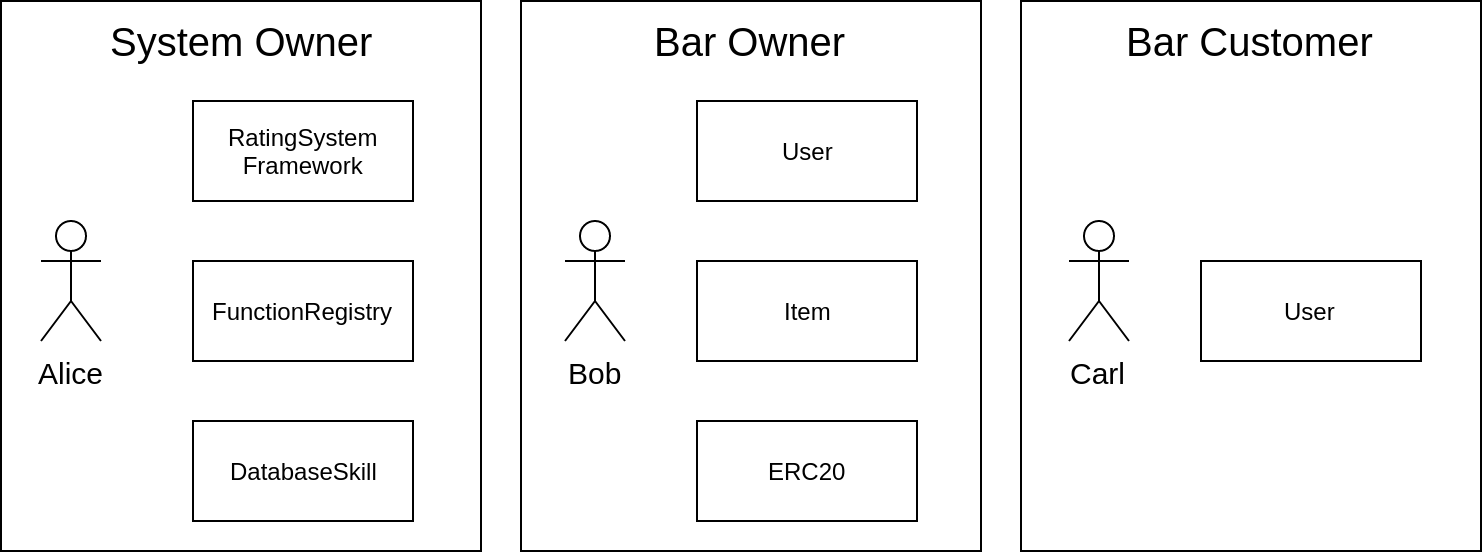

The diagram above was exported from draw.io. Its source (the exported page's mxGraphModel, read from the mxfile embedded in the PNG):
<mxGraphModel dx="934" dy="534" grid="1" gridSize="10" guides="1" tooltips="1" connect="1" arrows="1" fold="1" page="1" pageScale="1" pageWidth="827" pageHeight="1169" math="0" shadow="0">
  <root>
    <mxCell id="0" />
    <mxCell id="1" parent="0" />
    <mxCell id="2" value="" style="rounded=0;whiteSpace=wrap;html=1;" vertex="1" parent="1">
      <mxGeometry x="300" y="170" width="230" height="275" as="geometry" />
    </mxCell>
    <mxCell id="3" value="" style="rounded=0;whiteSpace=wrap;html=1;" vertex="1" parent="1">
      <mxGeometry x="550" y="170" width="230" height="275" as="geometry" />
    </mxCell>
    <mxCell id="4" value="" style="rounded=0;whiteSpace=wrap;html=1;" vertex="1" parent="1">
      <mxGeometry x="40" y="170" width="240" height="275" as="geometry" />
    </mxCell>
    <mxCell id="5" value="&lt;font style=&quot;font-size: 15px&quot;&gt;Alice&lt;/font&gt;" style="shape=umlActor;verticalLabelPosition=bottom;labelBackgroundColor=#ffffff;verticalAlign=top;html=1;" vertex="1" parent="1">
      <mxGeometry x="60" y="280" width="30" height="60" as="geometry" />
    </mxCell>
    <mxCell id="6" value="&lt;font style=&quot;font-size: 15px&quot;&gt;Bob&lt;/font&gt;" style="shape=umlActor;verticalLabelPosition=bottom;labelBackgroundColor=#ffffff;verticalAlign=top;html=1;" vertex="1" parent="1">
      <mxGeometry x="322" y="280" width="30" height="60" as="geometry" />
    </mxCell>
    <mxCell id="7" value="&lt;font style=&quot;font-size: 15px&quot;&gt;Carl&lt;/font&gt;" style="shape=umlActor;verticalLabelPosition=bottom;labelBackgroundColor=#ffffff;verticalAlign=top;html=1;" vertex="1" parent="1">
      <mxGeometry x="574" y="280" width="30" height="60" as="geometry" />
    </mxCell>
    <mxCell id="8" value="RatingSystem&lt;br&gt;Framework" style="html=1;" vertex="1" parent="1">
      <mxGeometry x="136" y="220" width="110" height="50" as="geometry" />
    </mxCell>
    <mxCell id="9" value="DatabaseSkill" style="html=1;" vertex="1" parent="1">
      <mxGeometry x="136" y="380" width="110" height="50" as="geometry" />
    </mxCell>
    <mxCell id="10" value="FunctionRegistry" style="html=1;" vertex="1" parent="1">
      <mxGeometry x="136" y="300" width="110" height="50" as="geometry" />
    </mxCell>
    <mxCell id="11" value="User" style="html=1;" vertex="1" parent="1">
      <mxGeometry x="388" y="220" width="110" height="50" as="geometry" />
    </mxCell>
    <mxCell id="12" value="Item" style="html=1;" vertex="1" parent="1">
      <mxGeometry x="388" y="300" width="110" height="50" as="geometry" />
    </mxCell>
    <mxCell id="13" value="ERC20" style="html=1;" vertex="1" parent="1">
      <mxGeometry x="388" y="380" width="110" height="50" as="geometry" />
    </mxCell>
    <mxCell id="14" value="User" style="html=1;" vertex="1" parent="1">
      <mxGeometry x="640" y="300" width="110" height="50" as="geometry" />
    </mxCell>
    <mxCell id="15" value="&lt;font style=&quot;font-size: 20px&quot;&gt;System Owner&lt;/font&gt;" style="text;html=1;align=center;verticalAlign=middle;resizable=0;points=[];;autosize=1;" vertex="1" parent="1">
      <mxGeometry x="85" y="180" width="150" height="20" as="geometry" />
    </mxCell>
    <mxCell id="16" value="&lt;font style=&quot;font-size: 20px&quot;&gt;Bar Owner&lt;/font&gt;" style="text;html=1;align=center;verticalAlign=middle;resizable=0;points=[];;autosize=1;" vertex="1" parent="1">
      <mxGeometry x="360" y="180" width="110" height="20" as="geometry" />
    </mxCell>
    <mxCell id="17" value="&lt;font style=&quot;font-size: 20px&quot;&gt;Bar Customer&lt;/font&gt;" style="text;html=1;align=center;verticalAlign=middle;resizable=0;points=[];;autosize=1;" vertex="1" parent="1">
      <mxGeometry x="595" y="180" width="140" height="20" as="geometry" />
    </mxCell>
  </root>
</mxGraphModel>